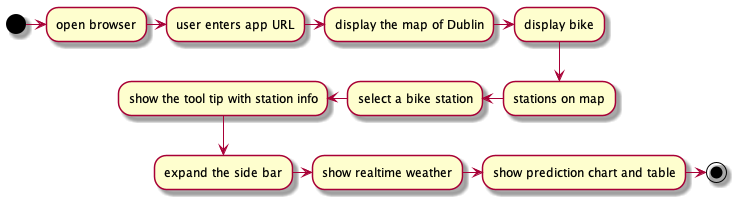

The diagram above was rendered by PlantUML. Its source (embedded in the PNG):
@startuml
'https://plantuml.com/activity-diagram-beta

(*) -> "open browser"
-> "user enters app URL"
-> "display the map of Dublin"
-> "display bike"
--> "stations on map"
-left-> "select a bike station"
-left-> "show the tool tip with station info"
--> "expand the side bar"
-> "show realtime weather"
-> "show prediction chart and table"
-> (*)

'(*) --> "open browser"
'--> "user enters app URL"
'--> "display the map of Dublin"
'--> "display bike"
'--> "stations on map"
'-right-> "select a bike station"
'-up-> "show the tool tip with station info"
'-up-> "expand the side bar"
'-up-> "show realtime weather"
'-up-> "show prediction chart and table"
'-up-> (*)

@enduml